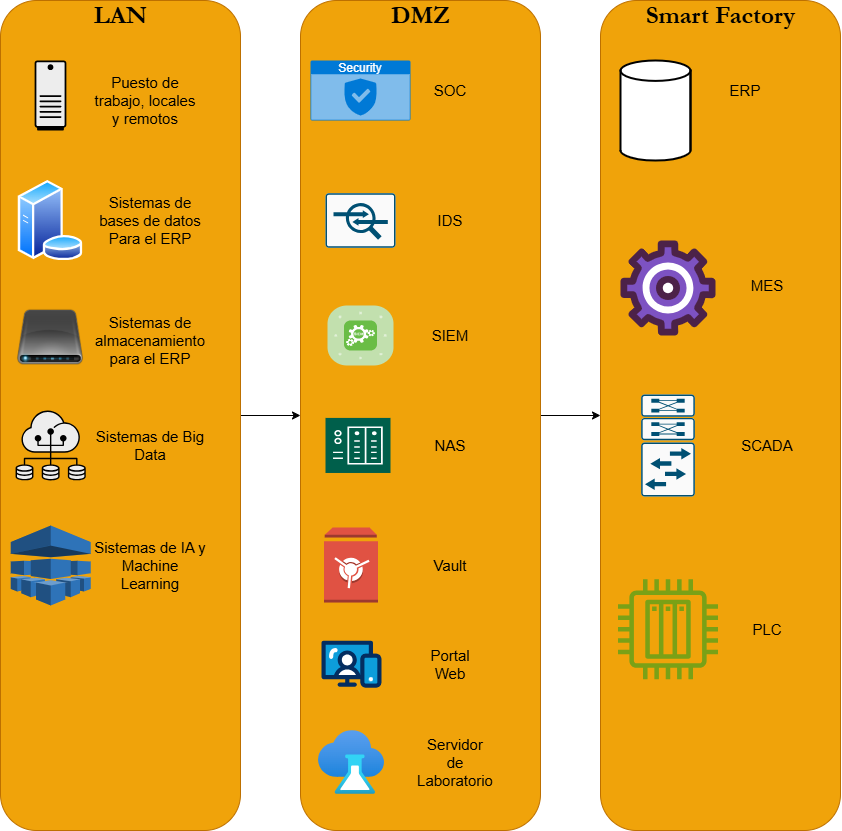

The diagram above was exported from draw.io. Its source (the exported page's mxGraphModel, read from the mxfile embedded in the PNG):
<mxGraphModel dx="798" dy="877" grid="1" gridSize="10" guides="1" tooltips="1" connect="1" arrows="1" fold="1" page="1" pageScale="1" pageWidth="827" pageHeight="1169" math="0" shadow="0">
  <root>
    <mxCell id="0" />
    <mxCell id="1" parent="0" />
    <mxCell id="60-8Vro0WhFsUA55Lv0D-49" value="" style="edgeStyle=orthogonalEdgeStyle;rounded=0;orthogonalLoop=1;jettySize=auto;html=1;entryX=0;entryY=0.5;entryDx=0;entryDy=0;" parent="1" source="60-8Vro0WhFsUA55Lv0D-18" target="60-8Vro0WhFsUA55Lv0D-20" edge="1">
      <mxGeometry relative="1" as="geometry" />
    </mxCell>
    <mxCell id="60-8Vro0WhFsUA55Lv0D-18" value="" style="rounded=1;whiteSpace=wrap;html=1;fontColor=#000000;labelBackgroundColor=default;fillColor=#f0a30a;strokeColor=#BD7000;" parent="1" vertex="1">
      <mxGeometry x="30" y="20" width="240" height="830" as="geometry" />
    </mxCell>
    <mxCell id="60-8Vro0WhFsUA55Lv0D-3" value="" style="shape=table;startSize=0;container=1;collapsible=1;childLayout=tableLayout;fixedRows=1;rowLines=0;fontStyle=0;align=center;resizeLast=1;strokeColor=none;fillColor=none;collapsible=0;whiteSpace=wrap;html=1;" parent="1" vertex="1">
      <mxGeometry x="30" y="280" width="180" height="20" as="geometry" />
    </mxCell>
    <mxCell id="60-8Vro0WhFsUA55Lv0D-4" value="" style="shape=tableRow;horizontal=0;startSize=0;swimlaneHead=0;swimlaneBody=0;fillColor=none;collapsible=0;dropTarget=0;points=[[0,0.5],[1,0.5]];portConstraint=eastwest;top=0;left=0;right=0;bottom=0;" parent="60-8Vro0WhFsUA55Lv0D-3" vertex="1">
      <mxGeometry width="180" height="20" as="geometry" />
    </mxCell>
    <mxCell id="60-8Vro0WhFsUA55Lv0D-5" value="" style="shape=partialRectangle;connectable=0;fillColor=none;top=0;left=0;bottom=0;right=0;editable=1;overflow=hidden;" parent="60-8Vro0WhFsUA55Lv0D-4" vertex="1">
      <mxGeometry width="30" height="20" as="geometry">
        <mxRectangle width="30" height="20" as="alternateBounds" />
      </mxGeometry>
    </mxCell>
    <mxCell id="60-8Vro0WhFsUA55Lv0D-6" value="" style="shape=partialRectangle;connectable=0;fillColor=none;top=0;left=0;bottom=0;right=0;align=left;spacingLeft=6;overflow=hidden;" parent="60-8Vro0WhFsUA55Lv0D-4" vertex="1">
      <mxGeometry x="30" width="150" height="20" as="geometry">
        <mxRectangle width="150" height="20" as="alternateBounds" />
      </mxGeometry>
    </mxCell>
    <mxCell id="60-8Vro0WhFsUA55Lv0D-7" value="" style="shape=mxgraph.networks2.icon;aspect=fixed;fillColor=#EDEDED;strokeColor=#000000;gradientColor=#5B6163;network2IconShadow=1;network2bgFillColor=none;labelPosition=center;verticalLabelPosition=bottom;align=center;verticalAlign=top;network2Icon=mxgraph.networks2.desktop_pc;network2IconXOffset=-0.0034;network2IconYOffset=0.00035;network2IconW=0.453;network2IconH=0.9995;" parent="1" vertex="1">
      <mxGeometry x="64.13" y="80" width="31.73" height="70" as="geometry" />
    </mxCell>
    <mxCell id="60-8Vro0WhFsUA55Lv0D-9" value="" style="image;aspect=fixed;perimeter=ellipsePerimeter;html=1;align=center;shadow=0;dashed=0;spacingTop=3;image=img/lib/active_directory/database_server.svg;" parent="1" vertex="1">
      <mxGeometry x="47.2" y="200" width="65.6" height="80" as="geometry" />
    </mxCell>
    <mxCell id="60-8Vro0WhFsUA55Lv0D-10" value="" style="shape=image;html=1;verticalAlign=top;verticalLabelPosition=bottom;labelBackgroundColor=#ffffff;imageAspect=0;aspect=fixed;image=https://icons.diagrams.net/icon-cache1/Just_Drive-2807/1403708877_External_Drive-Black-1008.png" parent="1" vertex="1">
      <mxGeometry x="45" y="320" width="70" height="70" as="geometry" />
    </mxCell>
    <mxCell id="60-8Vro0WhFsUA55Lv0D-11" value="" style="shape=mxgraph.networks2.icon;aspect=fixed;fillColor=#EDEDED;strokeColor=#000000;gradientColor=#5B6163;network2IconShadow=1;network2bgFillColor=none;labelPosition=center;verticalLabelPosition=bottom;align=center;verticalAlign=top;network2Icon=mxgraph.networks2.big_data;network2IconXOffset=-0.0002;network2IconYOffset=0.0015;network2IconW=1;network2IconH= 0.996;" parent="1" vertex="1">
      <mxGeometry x="45.080000000000005" y="430" width="70.16" height="69.88" as="geometry" />
    </mxCell>
    <mxCell id="60-8Vro0WhFsUA55Lv0D-12" value="" style="outlineConnect=0;dashed=0;verticalLabelPosition=bottom;verticalAlign=top;align=center;html=1;shape=mxgraph.aws3.machine_learning;fillColor=#2E73B8;gradientColor=none;" parent="1" vertex="1">
      <mxGeometry x="40.16" y="545" width="80" height="80" as="geometry" />
    </mxCell>
    <mxCell id="60-8Vro0WhFsUA55Lv0D-13" value="Puesto de trabajo, locales y remotos" style="text;html=1;whiteSpace=wrap;strokeColor=none;fillColor=none;align=center;verticalAlign=middle;rounded=0;fontSize=15;" parent="1" vertex="1">
      <mxGeometry x="120.16" y="100" width="110" height="40" as="geometry" />
    </mxCell>
    <mxCell id="60-8Vro0WhFsUA55Lv0D-14" value="Sistemas de bases de datos Para el ERP" style="text;html=1;whiteSpace=wrap;strokeColor=none;fillColor=none;align=center;verticalAlign=middle;rounded=0;fontSize=15;" parent="1" vertex="1">
      <mxGeometry x="120.16" y="220" width="119.84" height="40" as="geometry" />
    </mxCell>
    <mxCell id="60-8Vro0WhFsUA55Lv0D-15" value="Sistemas de almacenamiento para el ERP" style="text;html=1;whiteSpace=wrap;strokeColor=none;fillColor=none;align=center;verticalAlign=middle;rounded=0;fontSize=15;" parent="1" vertex="1">
      <mxGeometry x="120.16" y="340" width="119.84" height="40" as="geometry" />
    </mxCell>
    <mxCell id="60-8Vro0WhFsUA55Lv0D-16" value="Sistemas de Big Data" style="text;html=1;whiteSpace=wrap;strokeColor=none;fillColor=none;align=center;verticalAlign=middle;rounded=0;fontSize=15;" parent="1" vertex="1">
      <mxGeometry x="120.16" y="444.94" width="119.84" height="40" as="geometry" />
    </mxCell>
    <mxCell id="60-8Vro0WhFsUA55Lv0D-17" value="Sistemas de IA y Machine Learning" style="text;html=1;whiteSpace=wrap;strokeColor=none;fillColor=none;align=center;verticalAlign=middle;rounded=0;fontSize=15;" parent="1" vertex="1">
      <mxGeometry x="120.16" y="565" width="119.84" height="40" as="geometry" />
    </mxCell>
    <mxCell id="60-8Vro0WhFsUA55Lv0D-19" value="&lt;b&gt;&lt;font face=&quot;Garamond&quot; style=&quot;font-size: 25px;&quot;&gt;LAN&lt;/font&gt;&lt;/b&gt;" style="text;html=1;whiteSpace=wrap;strokeColor=none;fillColor=none;align=center;verticalAlign=middle;rounded=0;" parent="1" vertex="1">
      <mxGeometry x="107.5" y="20" width="85" height="30" as="geometry" />
    </mxCell>
    <mxCell id="60-8Vro0WhFsUA55Lv0D-50" value="" style="edgeStyle=orthogonalEdgeStyle;rounded=0;orthogonalLoop=1;jettySize=auto;html=1;entryX=0;entryY=0.5;entryDx=0;entryDy=0;" parent="1" source="60-8Vro0WhFsUA55Lv0D-20" target="60-8Vro0WhFsUA55Lv0D-38" edge="1">
      <mxGeometry relative="1" as="geometry">
        <Array as="points" />
      </mxGeometry>
    </mxCell>
    <mxCell id="60-8Vro0WhFsUA55Lv0D-20" value="" style="rounded=1;whiteSpace=wrap;html=1;fontColor=#000000;labelBackgroundColor=default;fillColor=#f0a30a;strokeColor=#BD7000;" parent="1" vertex="1">
      <mxGeometry x="330" y="20" width="240" height="830" as="geometry" />
    </mxCell>
    <mxCell id="60-8Vro0WhFsUA55Lv0D-21" value="&lt;b&gt;&lt;font face=&quot;Garamond&quot; style=&quot;font-size: 25px;&quot;&gt;DMZ&lt;/font&gt;&lt;/b&gt;" style="text;html=1;whiteSpace=wrap;strokeColor=none;fillColor=none;align=center;verticalAlign=middle;rounded=0;" parent="1" vertex="1">
      <mxGeometry x="407.5" y="20" width="85" height="30" as="geometry" />
    </mxCell>
    <mxCell id="60-8Vro0WhFsUA55Lv0D-22" value="Security" style="html=1;whiteSpace=wrap;strokeColor=none;fillColor=#0079D6;labelPosition=center;verticalLabelPosition=middle;verticalAlign=top;align=center;fontSize=12;outlineConnect=0;spacingTop=-6;fontColor=#FFFFFF;sketch=0;shape=mxgraph.sitemap.security;" parent="1" vertex="1">
      <mxGeometry x="340" y="80" width="100" height="60" as="geometry" />
    </mxCell>
    <mxCell id="60-8Vro0WhFsUA55Lv0D-23" value="" style="sketch=0;points=[[0.015,0.015,0],[0.985,0.015,0],[0.985,0.985,0],[0.015,0.985,0],[0.25,0,0],[0.5,0,0],[0.75,0,0],[1,0.25,0],[1,0.5,0],[1,0.75,0],[0.75,1,0],[0.5,1,0],[0.25,1,0],[0,0.75,0],[0,0.5,0],[0,0.25,0]];verticalLabelPosition=bottom;html=1;verticalAlign=top;aspect=fixed;align=center;pointerEvents=1;shape=mxgraph.cisco19.rect;prIcon=ips_ids;fillColor=#FAFAFA;strokeColor=#005073;" parent="1" vertex="1">
      <mxGeometry x="355" y="212.65" width="70" height="54.69" as="geometry" />
    </mxCell>
    <mxCell id="60-8Vro0WhFsUA55Lv0D-24" value="" style="verticalLabelPosition=bottom;sketch=0;html=1;fillColor=#6ABD46;strokeColor=#ffffff;verticalAlign=top;align=center;points=[[0.085,0.085,0],[0.915,0.085,0],[0.915,0.915,0],[0.085,0.915,0],[0.25,0,0],[0.5,0,0],[0.75,0,0],[1,0.25,0],[1,0.5,0],[1,0.75,0],[0.75,1,0],[0.5,1,0],[0.25,1,0],[0,0.75,0],[0,0.5,0],[0,0.25,0]];pointerEvents=1;shape=mxgraph.cisco_safe.compositeIcon;bgIcon=mxgraph.cisco_safe.architecture.generic_appliance;resIcon=mxgraph.cisco_safe.architecture.siem;" parent="1" vertex="1">
      <mxGeometry x="357" y="325" width="66" height="60" as="geometry" />
    </mxCell>
    <mxCell id="60-8Vro0WhFsUA55Lv0D-26" value="" style="sketch=0;pointerEvents=1;shadow=0;dashed=0;html=1;strokeColor=none;fillColor=#005F4B;labelPosition=center;verticalLabelPosition=bottom;verticalAlign=top;align=center;outlineConnect=0;shape=mxgraph.veeam2.nas;" parent="1" vertex="1">
      <mxGeometry x="355" y="437.41" width="65" height="55.06" as="geometry" />
    </mxCell>
    <mxCell id="60-8Vro0WhFsUA55Lv0D-27" value="" style="outlineConnect=0;dashed=0;verticalLabelPosition=bottom;verticalAlign=top;align=center;html=1;shape=mxgraph.aws3.vault;fillColor=#E05243;gradientColor=none;" parent="1" vertex="1">
      <mxGeometry x="353.5" y="547" width="54" height="75" as="geometry" />
    </mxCell>
    <mxCell id="60-8Vro0WhFsUA55Lv0D-29" value="" style="verticalLabelPosition=bottom;aspect=fixed;html=1;shape=mxgraph.salesforce.web;fillColorStyles=fillColor2,fillColor3,fillColor4;fillColor2=#032d60;fillColor3=#0d9dda;fillColor4=#ffffff;fillColor=none;strokeColor=none;" parent="1" vertex="1">
      <mxGeometry x="351" y="660" width="60" height="47.400000000000006" as="geometry" />
    </mxCell>
    <mxCell id="60-8Vro0WhFsUA55Lv0D-30" value="" style="image;aspect=fixed;html=1;points=[];align=center;fontSize=12;image=img/lib/azure2/devops/Lab_Services.svg;" parent="1" vertex="1">
      <mxGeometry x="348" y="750" width="66" height="64" as="geometry" />
    </mxCell>
    <mxCell id="60-8Vro0WhFsUA55Lv0D-31" value="SOC" style="text;html=1;whiteSpace=wrap;strokeColor=none;fillColor=none;align=center;verticalAlign=middle;rounded=0;fontSize=15;" parent="1" vertex="1">
      <mxGeometry x="450" y="95" width="60" height="30" as="geometry" />
    </mxCell>
    <mxCell id="60-8Vro0WhFsUA55Lv0D-32" value="IDS" style="text;html=1;whiteSpace=wrap;strokeColor=none;fillColor=none;align=center;verticalAlign=middle;rounded=0;fontSize=15;" parent="1" vertex="1">
      <mxGeometry x="450" y="225" width="60" height="30" as="geometry" />
    </mxCell>
    <mxCell id="60-8Vro0WhFsUA55Lv0D-33" value="SIEM" style="text;html=1;whiteSpace=wrap;strokeColor=none;fillColor=none;align=center;verticalAlign=middle;rounded=0;fontSize=15;" parent="1" vertex="1">
      <mxGeometry x="450" y="340" width="60" height="30" as="geometry" />
    </mxCell>
    <mxCell id="60-8Vro0WhFsUA55Lv0D-34" value="NAS" style="text;html=1;whiteSpace=wrap;strokeColor=none;fillColor=none;align=center;verticalAlign=middle;rounded=0;fontSize=15;" parent="1" vertex="1">
      <mxGeometry x="450" y="449.94" width="60" height="30" as="geometry" />
    </mxCell>
    <mxCell id="60-8Vro0WhFsUA55Lv0D-35" value="Vault" style="text;html=1;whiteSpace=wrap;strokeColor=none;fillColor=none;align=center;verticalAlign=middle;rounded=0;fontSize=15;" parent="1" vertex="1">
      <mxGeometry x="450" y="570" width="60" height="30" as="geometry" />
    </mxCell>
    <mxCell id="60-8Vro0WhFsUA55Lv0D-36" value="Portal Web" style="text;html=1;whiteSpace=wrap;strokeColor=none;fillColor=none;align=center;verticalAlign=middle;rounded=0;fontSize=15;" parent="1" vertex="1">
      <mxGeometry x="450" y="668.7" width="60" height="30" as="geometry" />
    </mxCell>
    <mxCell id="60-8Vro0WhFsUA55Lv0D-37" value="Servidor de Laboratorio" style="text;html=1;whiteSpace=wrap;strokeColor=none;fillColor=none;align=center;verticalAlign=middle;rounded=0;fontSize=15;" parent="1" vertex="1">
      <mxGeometry x="450" y="767" width="70" height="30" as="geometry" />
    </mxCell>
    <mxCell id="60-8Vro0WhFsUA55Lv0D-38" value="" style="rounded=1;whiteSpace=wrap;html=1;fontColor=#000000;labelBackgroundColor=default;fillColor=#f0a30a;strokeColor=#BD7000;" parent="1" vertex="1">
      <mxGeometry x="630" y="20" width="240" height="830" as="geometry" />
    </mxCell>
    <mxCell id="60-8Vro0WhFsUA55Lv0D-39" value="&lt;b&gt;&lt;font face=&quot;Garamond&quot; style=&quot;font-size: 25px;&quot;&gt;Smart Factory&lt;/font&gt;&lt;/b&gt;" style="text;html=1;whiteSpace=wrap;strokeColor=none;fillColor=none;align=center;verticalAlign=middle;rounded=0;" parent="1" vertex="1">
      <mxGeometry x="663.75" y="20" width="172.5" height="30" as="geometry" />
    </mxCell>
    <mxCell id="60-8Vro0WhFsUA55Lv0D-40" value="" style="strokeWidth=2;html=1;shape=mxgraph.lean_mapping.mrp_erp;whiteSpace=wrap;" parent="1" vertex="1">
      <mxGeometry x="650" y="80" width="70" height="100" as="geometry" />
    </mxCell>
    <mxCell id="60-8Vro0WhFsUA55Lv0D-41" value="" style="verticalLabelPosition=bottom;aspect=fixed;html=1;shape=mxgraph.salesforce.manufacturing;fillColorStyles=fillColor2,fillColor3,fillColor4;fillColor2=#4c2248;fillColor3=#7d52c2;fillColor4=#ffffff;fillColor=none;strokeColor=none;" parent="1" vertex="1">
      <mxGeometry x="650" y="260" width="95" height="95" as="geometry" />
    </mxCell>
    <mxCell id="60-8Vro0WhFsUA55Lv0D-42" value="" style="sketch=0;points=[[0.015,0.015,0],[0.985,0.015,0],[0.985,0.985,0],[0.015,0.985,0],[0.25,0,0],[0.5,0,0],[0.75,0,0],[1,0.25,0],[1,0.5,0],[1,0.75,0],[0.75,1,0],[0.5,1,0],[0.25,1,0],[0,0.75,0],[0,0.5,0],[0,0.25,0]];verticalLabelPosition=bottom;html=1;verticalAlign=top;aspect=fixed;align=center;pointerEvents=1;shape=mxgraph.cisco19.rect;prIcon=l2_switch_with_dual_supervisor;fillColor=#FAFAFA;strokeColor=#005073;" parent="1" vertex="1">
      <mxGeometry x="670.66" y="413.94" width="53.68" height="102" as="geometry" />
    </mxCell>
    <mxCell id="60-8Vro0WhFsUA55Lv0D-43" value="" style="sketch=0;outlineConnect=0;fontColor=#232F3E;gradientColor=none;fillColor=light-dark(#7AA116,#9AC90C);strokeColor=none;dashed=0;verticalLabelPosition=bottom;verticalAlign=top;align=center;html=1;fontSize=12;fontStyle=0;aspect=fixed;pointerEvents=1;shape=mxgraph.aws4.iot_thing_plc;labelBackgroundColor=none;" parent="1" vertex="1">
      <mxGeometry x="647.5" y="598.7" width="100" height="100" as="geometry" />
    </mxCell>
    <mxCell id="60-8Vro0WhFsUA55Lv0D-44" value="ERP" style="text;html=1;whiteSpace=wrap;strokeColor=none;fillColor=none;align=center;verticalAlign=middle;rounded=0;fontSize=15;" parent="1" vertex="1">
      <mxGeometry x="745" y="95" width="60" height="30" as="geometry" />
    </mxCell>
    <mxCell id="60-8Vro0WhFsUA55Lv0D-45" value="MES" style="text;html=1;whiteSpace=wrap;strokeColor=none;fillColor=none;align=center;verticalAlign=middle;rounded=0;fontSize=15;" parent="1" vertex="1">
      <mxGeometry x="767" y="290" width="60" height="30" as="geometry" />
    </mxCell>
    <mxCell id="60-8Vro0WhFsUA55Lv0D-46" value="SCADA" style="text;html=1;whiteSpace=wrap;strokeColor=none;fillColor=none;align=center;verticalAlign=middle;rounded=0;fontSize=15;" parent="1" vertex="1">
      <mxGeometry x="767" y="449.94" width="60" height="30" as="geometry" />
    </mxCell>
    <mxCell id="60-8Vro0WhFsUA55Lv0D-47" value="PLC" style="text;html=1;whiteSpace=wrap;strokeColor=none;fillColor=none;align=center;verticalAlign=middle;rounded=0;fontSize=15;" parent="1" vertex="1">
      <mxGeometry x="767" y="633.7" width="60" height="30" as="geometry" />
    </mxCell>
  </root>
</mxGraphModel>